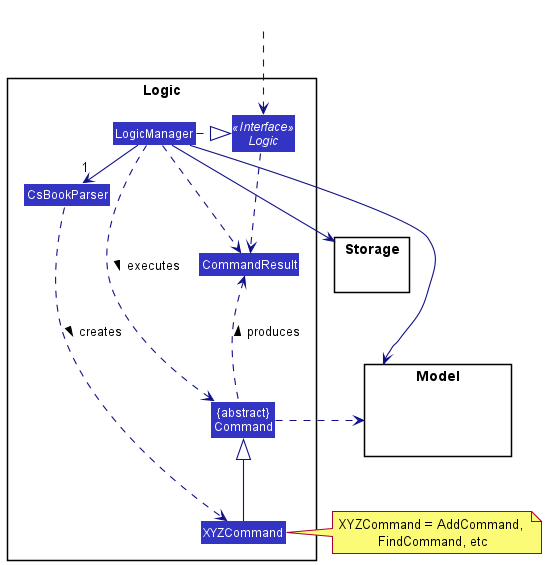

The diagram above was rendered by PlantUML. Its source (embedded in the PNG):
@startuml
!include style.puml
skinparam arrowThickness 1.1
skinparam arrowColor LOGIC_COLOR_T4
skinparam classBackgroundColor LOGIC_COLOR

package Logic {

Class CsBookParser
Class XYZCommand
Class CommandResult
Class "{abstract}\nCommand" as Command


Interface Logic <<Interface>>
Class LogicManager
}

package Model{
Class HiddenModel #FFFFFF
}

package Storage{
}

Class HiddenOutside #FFFFFF
HiddenOutside ..> Logic

LogicManager .right.|> Logic
LogicManager -right->"1" CsBookParser
CsBookParser ..> XYZCommand : creates >

XYZCommand -up-|> Command
LogicManager .left.> Command : executes >

LogicManager --> Model
LogicManager --> Storage
Storage --[hidden] Model
Command .[hidden]up.> Storage
Command .right.> Model
note right of XYZCommand: XYZCommand = AddCommand, \nFindCommand, etc

Logic ..> CommandResult
LogicManager .down.> CommandResult
Command .up.> CommandResult : produces >
@enduml